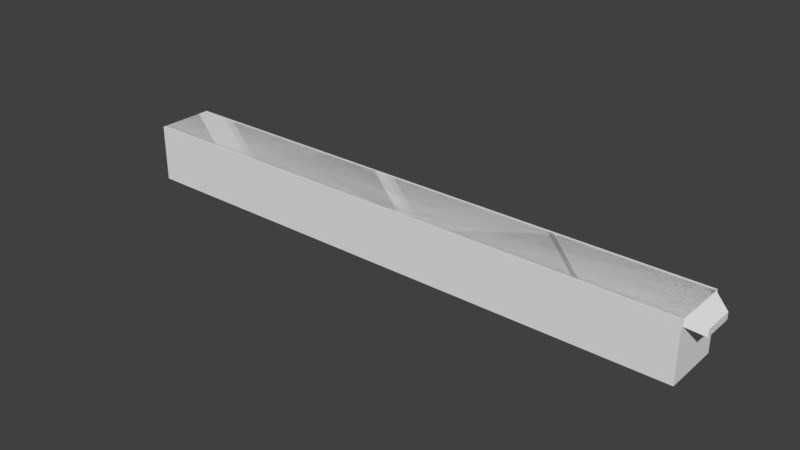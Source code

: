 # Source: TrackSection.blend  (saved by Blender 2.79.0; exported with 4.5.12 LTS)
import bpy
from mathutils import Matrix  # noqa: F401  (used for matrix-valued properties, if any)

bpy.ops.wm.read_factory_settings(use_empty=True)
scene = bpy.context.scene
scene.name = 'Scene'

# ---- collections
col_collection_1 = bpy.data.collections.new('Collection 1'); scene.collection.children.link(col_collection_1)

# ---- materials (node trees are filled in below, after node groups)
mat_material = bpy.data.materials.new('Material')
mat_material.alpha_threshold = 0.0
mat_material.use_transparent_shadow = False
mat_material.roughness = 0.5
mat_material.line_color = (0.0, 0.0, 0.0, 1.0)

# ---- material node trees

# ---- world
world_world = bpy.data.worlds.new('World'); scene.world = world_world
world_world.color = (0.05088, 0.05088, 0.05088)
world_world.use_sun_shadow = False
world_world.sun_shadow_jitter_overblur = 0.0
world_world.cycles.sampling_method = 'MANUAL'

# ---- meshes
me_cube_001 = bpy.data.meshes.new('Cube.001')
me_cube_001.from_pydata([(10.0, 1.0, -1.0), (10.0, -1.0, -1.0), (-10.0, -1.0, -1.0), (-10.0, 1.0, -1.0), (10.0, 1.0, 1.0), (10.0, -1.0, 1.0), (-10.0, -1.0, 1.0), (-10.0, 1.0, 1.0)], [], [(0, 1, 2, 3), (4, 7, 6, 5), (0, 4, 5, 1), (1, 5, 6, 2), (2, 6, 7, 3), (4, 0, 3, 7)])
me_cube_001.materials.append(mat_material)
me_cube_001.use_remesh_preserve_volume = False
me_cube_001.use_remesh_preserve_attributes = False
me_cube_001.use_mirror_vertex_groups = False
me_cube_001.update()
me_cube = bpy.data.meshes.new('Cube')
me_cube.from_pydata([(-10.54, 0.7283, 0.5538), (-10.54, 0.4899, 0.5538), (-10.0, 0.7616, -0.9), (-10.0, 1.0, -0.9), (-10.54, 0.7283, -0.5538), (-10.54, 0.4899, -0.5538), (-10.0, 0.7616, 0.9), (-10.0, 1.0, 0.9), (1.907e-06, 1.0, -0.9), (0.0, 0.7616, -0.9), (1.907e-06, 1.0, 0.9), (-4.768e-06, 0.7616, 0.9)], [], [(8, 9, 2, 3), (10, 7, 6, 11), (5, 1, 0, 4), (9, 11, 6, 2), (2, 6, 1, 5), (10, 8, 3, 7), (3, 2, 5, 4), (7, 3, 4, 0), (6, 7, 0, 1)])
me_cube.materials.append(mat_material)
me_cube.use_remesh_preserve_volume = False
me_cube.use_remesh_preserve_attributes = False
me_cube.use_mirror_vertex_groups = False
me_cube.update()

# ---- objects
ob_tracksectioncol = bpy.data.objects.new('TrackSectionCol', me_cube_001)
ob_tracksection = bpy.data.objects.new('TrackSection', me_cube)

# ---- transforms, parenting, visibility, modifiers, constraints
ob_tracksectioncol.location = (0.0, 0.0, 0.0)
ob_tracksectioncol.rotation_euler = (1.571, -0.0, 0.0)
ob_tracksectioncol.lock_rotations_4d = False
ob_tracksectioncol.empty_display_type = 'ARROWS'
ob_tracksectioncol.hide_viewport = True
ob_tracksectioncol.lineart.crease_threshold = 0.0
ob_tracksection.location = (0.0, 0.0, 0.0)
ob_tracksection.rotation_euler = (1.571, -0.0, 0.0)
ob_tracksection.lock_rotations_4d = False
ob_tracksection.empty_display_type = 'ARROWS'
ob_tracksection.lineart.crease_threshold = 0.0
_m = ob_tracksection.modifiers.new('Mirror', 'MIRROR')

# ---- collection membership
col_collection_1.objects.link(ob_tracksectioncol)
col_collection_1.objects.link(ob_tracksection)

# ---- scene / render settings (as saved in the file)
scene.frame_start = 1; scene.frame_end = 250; scene.frame_set(1)
scene.render.engine = 'BLENDER_EEVEE_NEXT'
scene.render.resolution_percentage = 50
scene.render.dither_intensity = 0.0
scene.cycles.use_denoising = False
scene.cycles.samples = 128
scene.cycles.sampling_pattern = 'TABULATED_SOBOL'
scene.cycles.use_adaptive_sampling = False
scene.cycles.use_light_tree = False
scene.cycles.blur_glossy = 0.0
scene.cycles.sample_clamp_indirect = 0.0
scene.view_settings.view_transform = 'Standard'
bpy.context.view_layer.update()

# ---- added for rendering (the .blend has no active camera and no usable light): camera, sun
cam_auto = bpy.data.cameras.new('AutoCamera')
cam_auto.lens = 50.0
cam_auto.sensor_width = 36.0
cam_auto.clip_end = 1000.0
ob_auto_camera = bpy.data.objects.new('AutoCamera', cam_auto)
scene.collection.objects.link(ob_auto_camera)
ob_auto_camera.location = (19.6858, -23.623, 15.7486)
ob_auto_camera.rotation_euler = (1.09748, -7.21219e-08, 0.694738)
scene.camera = ob_auto_camera
light_auto_sun = bpy.data.lights.new('AutoSun', 'SUN')
light_auto_sun.energy = 3.0
light_auto_sun.angle = 0.0523599
ob_auto_sun = bpy.data.objects.new('AutoSun', light_auto_sun)
scene.collection.objects.link(ob_auto_sun)
ob_auto_sun.rotation_euler = (0.872665, 0.174533, 0.523599)
bpy.context.view_layer.update()
